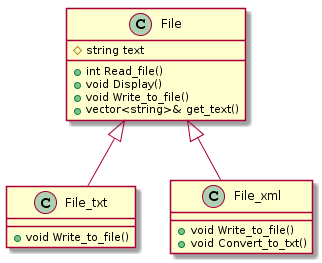

The diagram above was rendered by PlantUML. Its source (embedded in the PNG):
@startuml
File<|-- File_txt
File<|-- File_xml


class File{
  +int Read_file()
  +void Display()
  +void Write_to_file()
  +vector<string>& get_text()
  #string text

}
class File_txt{
  +void Write_to_file()
}
class File_xml{
  +void Write_to_file()
  +void Convert_to_txt()
}
@enduml